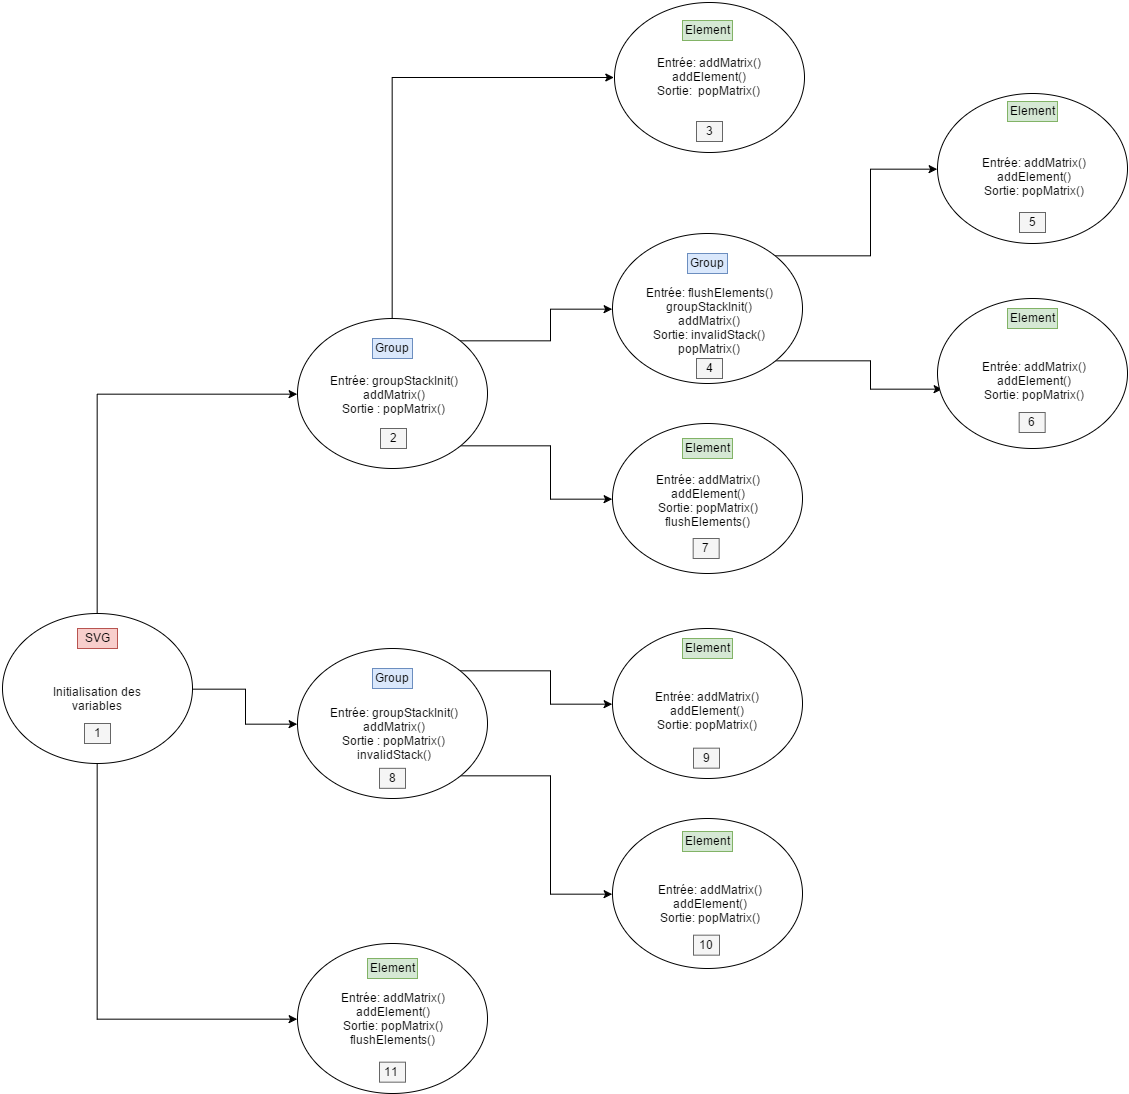

The diagram above was exported from draw.io. Its source (the exported page's mxGraphModel, read from the mxfile embedded in the PNG):
<mxGraphModel dx="2377" dy="2411" grid="0" gridSize="10" guides="1" tooltips="1" connect="1" arrows="1" fold="1" page="1" pageScale="1" pageWidth="826" pageHeight="1169" background="#ffffff" math="0" shadow="0">
  <root>
    <mxCell id="0" />
    <mxCell id="1" parent="0" />
    <mxCell id="32" style="edgeStyle=orthogonalEdgeStyle;rounded=0;html=1;exitX=0.5;exitY=1;entryX=0;entryY=0.5;jettySize=auto;orthogonalLoop=1;" edge="1" parent="1" source="3" target="17">
      <mxGeometry relative="1" as="geometry" />
    </mxCell>
    <mxCell id="33" style="edgeStyle=orthogonalEdgeStyle;rounded=0;html=1;exitX=1;exitY=0.5;entryX=0;entryY=0.5;jettySize=auto;orthogonalLoop=1;" edge="1" parent="1" source="3" target="18">
      <mxGeometry relative="1" as="geometry" />
    </mxCell>
    <mxCell id="34" style="edgeStyle=orthogonalEdgeStyle;rounded=0;html=1;exitX=0.5;exitY=0;entryX=0;entryY=0.5;jettySize=auto;orthogonalLoop=1;" edge="1" parent="1" source="3" target="19">
      <mxGeometry relative="1" as="geometry" />
    </mxCell>
    <mxCell id="3" value="" style="ellipse;whiteSpace=wrap;html=1;" vertex="1" parent="1">
      <mxGeometry x="9.714285714285708" y="295" width="190" height="150" as="geometry" />
    </mxCell>
    <mxCell id="40" style="edgeStyle=orthogonalEdgeStyle;rounded=0;html=1;exitX=1;exitY=0;entryX=0;entryY=0.5;jettySize=auto;orthogonalLoop=1;" edge="1" parent="1" source="12" target="14">
      <mxGeometry relative="1" as="geometry" />
    </mxCell>
    <mxCell id="41" style="edgeStyle=orthogonalEdgeStyle;rounded=0;html=1;exitX=1;exitY=1;entryX=0.026;entryY=0.6;entryPerimeter=0;jettySize=auto;orthogonalLoop=1;" edge="1" parent="1" source="12" target="15">
      <mxGeometry relative="1" as="geometry" />
    </mxCell>
    <mxCell id="12" value="" style="ellipse;whiteSpace=wrap;html=1;" vertex="1" parent="1">
      <mxGeometry x="620" y="-85" width="190" height="150" as="geometry" />
    </mxCell>
    <mxCell id="13" value="Entrée: addMatrix()&lt;div&gt;addElement()&lt;br&gt;Sortie: &amp;nbsp;popMatrix()&lt;/div&gt;" style="ellipse;whiteSpace=wrap;html=1;" vertex="1" parent="1">
      <mxGeometry x="622" y="-316" width="190" height="150" as="geometry" />
    </mxCell>
    <mxCell id="14" value="" style="ellipse;whiteSpace=wrap;html=1;" vertex="1" parent="1">
      <mxGeometry x="945" y="-225" width="190" height="150" as="geometry" />
    </mxCell>
    <mxCell id="15" value="" style="ellipse;whiteSpace=wrap;html=1;" vertex="1" parent="1">
      <mxGeometry x="945" y="-20" width="190" height="150" as="geometry" />
    </mxCell>
    <mxCell id="16" value="" style="ellipse;whiteSpace=wrap;html=1;" vertex="1" parent="1">
      <mxGeometry x="620" y="310" width="190" height="150" as="geometry" />
    </mxCell>
    <mxCell id="17" value="" style="ellipse;whiteSpace=wrap;html=1;" vertex="1" parent="1">
      <mxGeometry x="305" y="625" width="190" height="150" as="geometry" />
    </mxCell>
    <mxCell id="35" style="edgeStyle=orthogonalEdgeStyle;rounded=0;html=1;exitX=1;exitY=0;entryX=0;entryY=0.5;jettySize=auto;orthogonalLoop=1;" edge="1" parent="1" source="18" target="16">
      <mxGeometry relative="1" as="geometry" />
    </mxCell>
    <mxCell id="36" style="edgeStyle=orthogonalEdgeStyle;rounded=0;html=1;exitX=1;exitY=1;entryX=0;entryY=0.5;jettySize=auto;orthogonalLoop=1;" edge="1" parent="1" source="18" target="22">
      <mxGeometry relative="1" as="geometry" />
    </mxCell>
    <mxCell id="18" value="" style="ellipse;whiteSpace=wrap;html=1;" vertex="1" parent="1">
      <mxGeometry x="305" y="330" width="190" height="150" as="geometry" />
    </mxCell>
    <mxCell id="37" style="edgeStyle=orthogonalEdgeStyle;rounded=0;html=1;exitX=0.5;exitY=0;entryX=0;entryY=0.5;jettySize=auto;orthogonalLoop=1;" edge="1" parent="1" source="19" target="13">
      <mxGeometry relative="1" as="geometry" />
    </mxCell>
    <mxCell id="38" style="edgeStyle=orthogonalEdgeStyle;rounded=0;html=1;exitX=1;exitY=0;entryX=0;entryY=0.5;jettySize=auto;orthogonalLoop=1;" edge="1" parent="1" source="19" target="12">
      <mxGeometry relative="1" as="geometry" />
    </mxCell>
    <mxCell id="39" style="edgeStyle=orthogonalEdgeStyle;rounded=0;html=1;exitX=1;exitY=1;entryX=0;entryY=0.5;jettySize=auto;orthogonalLoop=1;" edge="1" parent="1" source="19" target="31">
      <mxGeometry relative="1" as="geometry" />
    </mxCell>
    <mxCell id="19" value="" style="ellipse;whiteSpace=wrap;html=1;" vertex="1" parent="1">
      <mxGeometry x="305" width="190" height="150" as="geometry" />
    </mxCell>
    <mxCell id="20" value="SVG" style="text;html=1;strokeColor=#b85450;fillColor=#f8cecc;align=center;verticalAlign=middle;whiteSpace=wrap;" vertex="1" parent="1">
      <mxGeometry x="85" y="310" width="40" height="20" as="geometry" />
    </mxCell>
    <mxCell id="22" value="" style="ellipse;whiteSpace=wrap;html=1;" vertex="1" parent="1">
      <mxGeometry x="620" y="500" width="190" height="150" as="geometry" />
    </mxCell>
    <mxCell id="26" value="Group" style="text;html=1;strokeColor=#6c8ebf;fillColor=#dae8fc;align=center;verticalAlign=middle;whiteSpace=wrap;" vertex="1" parent="1">
      <mxGeometry x="695" y="-65" width="40" height="20" as="geometry" />
    </mxCell>
    <mxCell id="27" value="Group" style="text;html=1;strokeColor=#6c8ebf;fillColor=#dae8fc;align=center;verticalAlign=middle;whiteSpace=wrap;" vertex="1" parent="1">
      <mxGeometry x="380" y="350" width="40" height="20" as="geometry" />
    </mxCell>
    <mxCell id="28" value="Group" style="text;html=1;strokeColor=#6c8ebf;fillColor=#dae8fc;align=center;verticalAlign=middle;whiteSpace=wrap;" vertex="1" parent="1">
      <mxGeometry x="380" y="20" width="40" height="20" as="geometry" />
    </mxCell>
    <mxCell id="31" value="" style="ellipse;whiteSpace=wrap;html=1;" vertex="1" parent="1">
      <mxGeometry x="620" y="105" width="190" height="150" as="geometry" />
    </mxCell>
    <mxCell id="49" value="Element" style="text;html=1;strokeColor=#82b366;fillColor=#d5e8d4;align=center;verticalAlign=middle;whiteSpace=wrap;" vertex="1" parent="1">
      <mxGeometry x="375" y="640" width="50" height="20" as="geometry" />
    </mxCell>
    <mxCell id="57" value="Element" style="text;html=1;strokeColor=#82b366;fillColor=#d5e8d4;align=center;verticalAlign=middle;whiteSpace=wrap;" vertex="1" parent="1">
      <mxGeometry x="690" y="-298" width="50" height="20" as="geometry" />
    </mxCell>
    <mxCell id="58" value="Element" style="text;html=1;strokeColor=#82b366;fillColor=#d5e8d4;align=center;verticalAlign=middle;whiteSpace=wrap;" vertex="1" parent="1">
      <mxGeometry x="1015" y="-10" width="50" height="20" as="geometry" />
    </mxCell>
    <mxCell id="59" value="Element" style="text;html=1;strokeColor=#82b366;fillColor=#d5e8d4;align=center;verticalAlign=middle;whiteSpace=wrap;" vertex="1" parent="1">
      <mxGeometry x="1015" y="-217" width="50" height="20" as="geometry" />
    </mxCell>
    <mxCell id="60" value="Element" style="text;html=1;strokeColor=#82b366;fillColor=#d5e8d4;align=center;verticalAlign=middle;whiteSpace=wrap;" vertex="1" parent="1">
      <mxGeometry x="690" y="120" width="50" height="20" as="geometry" />
    </mxCell>
    <mxCell id="61" value="Element" style="text;html=1;strokeColor=#82b366;fillColor=#d5e8d4;align=center;verticalAlign=middle;whiteSpace=wrap;" vertex="1" parent="1">
      <mxGeometry x="690" y="320" width="50" height="20" as="geometry" />
    </mxCell>
    <mxCell id="62" value="Element" style="text;html=1;strokeColor=#82b366;fillColor=#d5e8d4;align=center;verticalAlign=middle;whiteSpace=wrap;" vertex="1" parent="1">
      <mxGeometry x="690" y="513" width="50" height="20" as="geometry" />
    </mxCell>
    <mxCell id="68" value="Initialisation des variables" style="text;html=1;strokeColor=none;fillColor=none;align=center;verticalAlign=middle;whiteSpace=wrap;" vertex="1" parent="1">
      <mxGeometry x="51" y="370" width="108" height="20" as="geometry" />
    </mxCell>
    <mxCell id="69" value="Entrée: groupStackInit()&lt;br&gt;addMatrix()&lt;br&gt;Sortie : popMatrix()" style="text;html=1;strokeColor=none;fillColor=none;align=center;verticalAlign=middle;whiteSpace=wrap;" vertex="1" parent="1">
      <mxGeometry x="325" y="46" width="151" height="59" as="geometry" />
    </mxCell>
    <mxCell id="73" value="Entrée: flushElements()&lt;br&gt;groupStackInit()&lt;br&gt;addMatrix()&lt;br&gt;&lt;div&gt;Sortie: invalidStack()&lt;br&gt;popMatrix()&lt;/div&gt;" style="text;html=1;strokeColor=none;fillColor=none;align=center;verticalAlign=middle;whiteSpace=wrap;" vertex="1" parent="1">
      <mxGeometry x="650" y="-30" width="133" height="64" as="geometry" />
    </mxCell>
    <mxCell id="77" value="Entrée: addMatrix()&lt;br&gt;addElement()&lt;br&gt;Sortie: popMatrix()" style="text;html=1;strokeColor=none;fillColor=none;align=center;verticalAlign=middle;whiteSpace=wrap;" vertex="1" parent="1">
      <mxGeometry x="650" y="360" width="127" height="64" as="geometry" />
    </mxCell>
    <mxCell id="84" value="Entrée: addMatrix()&lt;br&gt;addElement()&lt;br&gt;Sortie: popMatrix()" style="text;html=1;strokeColor=none;fillColor=none;align=center;verticalAlign=middle;whiteSpace=wrap;" vertex="1" parent="1">
      <mxGeometry x="977" y="-174" width="127" height="64" as="geometry" />
    </mxCell>
    <mxCell id="85" value="Entrée: addMatrix()&lt;br&gt;addElement()&lt;br&gt;Sortie: popMatrix()" style="text;html=1;strokeColor=none;fillColor=none;align=center;verticalAlign=middle;whiteSpace=wrap;" vertex="1" parent="1">
      <mxGeometry x="977" y="30" width="127" height="64" as="geometry" />
    </mxCell>
    <mxCell id="86" value="Entrée: addMatrix()&lt;br&gt;addElement()&lt;br&gt;Sortie: popMatrix()" style="text;html=1;strokeColor=none;fillColor=none;align=center;verticalAlign=middle;whiteSpace=wrap;" vertex="1" parent="1">
      <mxGeometry x="653" y="553" width="127" height="64" as="geometry" />
    </mxCell>
    <mxCell id="87" value="Entrée: addMatrix()&lt;br&gt;addElement()&lt;br&gt;Sortie: popMatrix()&lt;br&gt;flushElements()" style="text;html=1;strokeColor=none;fillColor=none;align=center;verticalAlign=middle;whiteSpace=wrap;" vertex="1" parent="1">
      <mxGeometry x="337" y="668" width="127" height="64" as="geometry" />
    </mxCell>
    <mxCell id="88" value="Entrée: addMatrix()&lt;br&gt;addElement()&lt;br&gt;Sortie: popMatrix()&lt;br&gt;flushElements()" style="text;html=1;strokeColor=none;fillColor=none;align=center;verticalAlign=middle;whiteSpace=wrap;" vertex="1" parent="1">
      <mxGeometry x="652" y="150" width="127" height="64" as="geometry" />
    </mxCell>
    <mxCell id="89" value="Entrée: groupStackInit()&lt;br&gt;addMatrix()&lt;br&gt;Sortie : popMatrix()&lt;br&gt;invalidStack()" style="text;html=1;strokeColor=none;fillColor=none;align=center;verticalAlign=middle;whiteSpace=wrap;" vertex="1" parent="1">
      <mxGeometry x="325" y="385" width="151" height="59" as="geometry" />
    </mxCell>
    <mxCell id="90" value="11" style="text;html=1;strokeColor=#666666;fillColor=#f5f5f5;align=center;verticalAlign=middle;whiteSpace=wrap;" vertex="1" parent="1">
      <mxGeometry x="387" y="743.6666666666666" width="26" height="20" as="geometry" />
    </mxCell>
    <mxCell id="91" value="10" style="text;html=1;strokeColor=#666666;fillColor=#f5f5f5;align=center;verticalAlign=middle;whiteSpace=wrap;" vertex="1" parent="1">
      <mxGeometry x="701" y="616.6666666666666" width="26" height="20" as="geometry" />
    </mxCell>
    <mxCell id="92" value="9" style="text;html=1;strokeColor=#666666;fillColor=#f5f5f5;align=center;verticalAlign=middle;whiteSpace=wrap;" vertex="1" parent="1">
      <mxGeometry x="701" y="429.66666666666663" width="26" height="20" as="geometry" />
    </mxCell>
    <mxCell id="93" value="8" style="text;html=1;strokeColor=#666666;fillColor=#f5f5f5;align=center;verticalAlign=middle;whiteSpace=wrap;" vertex="1" parent="1">
      <mxGeometry x="387" y="449.83333333333337" width="26" height="20" as="geometry" />
    </mxCell>
    <mxCell id="94" value="7" style="text;html=1;strokeColor=#666666;fillColor=#f5f5f5;align=center;verticalAlign=middle;whiteSpace=wrap;" vertex="1" parent="1">
      <mxGeometry x="700.6666666666666" y="220" width="26" height="20" as="geometry" />
    </mxCell>
    <mxCell id="95" value="6" style="text;html=1;strokeColor=#666666;fillColor=#f5f5f5;align=center;verticalAlign=middle;whiteSpace=wrap;" vertex="1" parent="1">
      <mxGeometry x="1026.6666666666665" y="94" width="26" height="20" as="geometry" />
    </mxCell>
    <mxCell id="96" value="5" style="text;html=1;strokeColor=#666666;fillColor=#f5f5f5;align=center;verticalAlign=middle;whiteSpace=wrap;" vertex="1" parent="1">
      <mxGeometry x="1027" y="-106" width="26" height="20" as="geometry" />
    </mxCell>
    <mxCell id="97" value="4" style="text;html=1;strokeColor=#666666;fillColor=#f5f5f5;align=center;verticalAlign=middle;whiteSpace=wrap;" vertex="1" parent="1">
      <mxGeometry x="704" y="40" width="26" height="20" as="geometry" />
    </mxCell>
    <mxCell id="98" value="3" style="text;html=1;strokeColor=#666666;fillColor=#f5f5f5;align=center;verticalAlign=middle;whiteSpace=wrap;" vertex="1" parent="1">
      <mxGeometry x="704" y="-197" width="26" height="20" as="geometry" />
    </mxCell>
    <mxCell id="99" value="2" style="text;html=1;strokeColor=#666666;fillColor=#f5f5f5;align=center;verticalAlign=middle;whiteSpace=wrap;" vertex="1" parent="1">
      <mxGeometry x="388" y="110" width="26" height="20" as="geometry" />
    </mxCell>
    <mxCell id="100" value="1" style="text;html=1;strokeColor=#666666;fillColor=#f5f5f5;align=center;verticalAlign=middle;whiteSpace=wrap;" vertex="1" parent="1">
      <mxGeometry x="92" y="405" width="26" height="20" as="geometry" />
    </mxCell>
  </root>
</mxGraphModel>